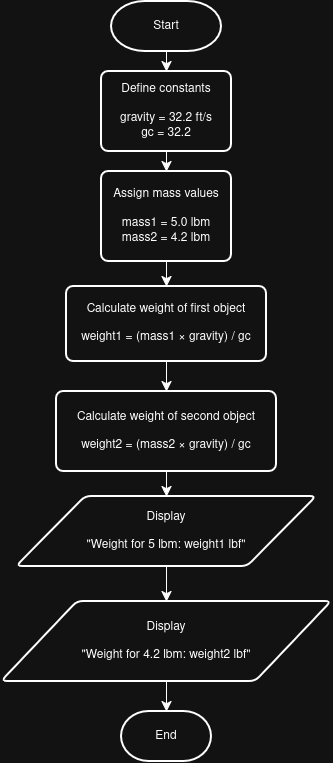

The diagram above was exported from draw.io. Its source (the exported page's mxGraphModel, read from the mxfile embedded in the PNG):
<mxGraphModel dx="2381" dy="969" grid="1" gridSize="10" guides="1" tooltips="1" connect="1" arrows="1" fold="1" page="1" pageScale="1" pageWidth="850" pageHeight="1100" math="0" shadow="0">
  <root>
    <mxCell id="0" />
    <mxCell id="1" parent="0" />
    <mxCell id="QJRnj52li4EIWCjlvuI6-9" edge="1" parent="1" source="L3I3wPOJTD0XkBxNCtid-2" style="edgeStyle=none;curved=1;rounded=0;orthogonalLoop=1;jettySize=auto;html=1;exitX=0.5;exitY=1;exitDx=0;exitDy=0;exitPerimeter=0;fontSize=12;startSize=8;endSize=8;" target="QJRnj52li4EIWCjlvuI6-1">
      <mxGeometry relative="1" as="geometry" />
    </mxCell>
    <mxCell id="L3I3wPOJTD0XkBxNCtid-2" parent="1" style="strokeWidth=2;html=1;shape=mxgraph.flowchart.terminator;whiteSpace=wrap;fontSize=12;" value="Start" vertex="1">
      <mxGeometry height="50" width="110" x="-725" y="20" as="geometry" />
    </mxCell>
    <mxCell id="L3I3wPOJTD0XkBxNCtid-10" parent="1" style="strokeWidth=2;html=1;shape=mxgraph.flowchart.terminator;whiteSpace=wrap;fontSize=12;" value="End" vertex="1">
      <mxGeometry height="50" width="90" x="-715" y="730" as="geometry" />
    </mxCell>
    <mxCell id="QJRnj52li4EIWCjlvuI6-10" edge="1" parent="1" source="QJRnj52li4EIWCjlvuI6-1" style="edgeStyle=none;curved=1;rounded=0;orthogonalLoop=1;jettySize=auto;html=1;exitX=0.5;exitY=1;exitDx=0;exitDy=0;entryX=0.5;entryY=0;entryDx=0;entryDy=0;fontSize=12;startSize=8;endSize=8;" target="QJRnj52li4EIWCjlvuI6-2">
      <mxGeometry relative="1" as="geometry" />
    </mxCell>
    <mxCell id="QJRnj52li4EIWCjlvuI6-1" parent="1" style="rounded=1;whiteSpace=wrap;html=1;absoluteArcSize=1;arcSize=14;strokeWidth=2;fontSize=12;" value="&lt;div&gt;Define constants&lt;/div&gt;&lt;div&gt;&lt;br&gt;&lt;/div&gt;&lt;div&gt;gravity = 32.2 ft/s&lt;/div&gt;&lt;div&gt;gc = 32.2&lt;/div&gt;" vertex="1">
      <mxGeometry height="80" width="130" x="-735" y="90" as="geometry" />
    </mxCell>
    <mxCell id="QJRnj52li4EIWCjlvuI6-11" edge="1" parent="1" source="QJRnj52li4EIWCjlvuI6-2" style="edgeStyle=none;curved=1;rounded=0;orthogonalLoop=1;jettySize=auto;html=1;exitX=0.5;exitY=1;exitDx=0;exitDy=0;entryX=0.5;entryY=0;entryDx=0;entryDy=0;fontSize=12;startSize=8;endSize=8;" target="QJRnj52li4EIWCjlvuI6-4">
      <mxGeometry relative="1" as="geometry" />
    </mxCell>
    <mxCell id="QJRnj52li4EIWCjlvuI6-2" parent="1" style="rounded=1;whiteSpace=wrap;html=1;absoluteArcSize=1;arcSize=14;strokeWidth=2;fontSize=12;" value="&lt;div&gt;Assign mass values&lt;/div&gt;&lt;div&gt;&lt;br&gt;&lt;/div&gt;&lt;div&gt;mass1 = 5.0 lbm&lt;/div&gt;mass2 = 4.2 lbm" vertex="1">
      <mxGeometry height="90" width="130" x="-735" y="190" as="geometry" />
    </mxCell>
    <mxCell id="QJRnj52li4EIWCjlvuI6-12" edge="1" parent="1" source="QJRnj52li4EIWCjlvuI6-4" style="edgeStyle=none;curved=1;rounded=0;orthogonalLoop=1;jettySize=auto;html=1;exitX=0.5;exitY=1;exitDx=0;exitDy=0;entryX=0.5;entryY=0;entryDx=0;entryDy=0;fontSize=12;startSize=8;endSize=8;" target="QJRnj52li4EIWCjlvuI6-5">
      <mxGeometry relative="1" as="geometry" />
    </mxCell>
    <mxCell id="QJRnj52li4EIWCjlvuI6-4" parent="1" style="rounded=1;whiteSpace=wrap;html=1;absoluteArcSize=1;arcSize=14;strokeWidth=2;fontSize=12;" value="&lt;div&gt;Calculate weight of first object&lt;/div&gt;&lt;div&gt;&lt;br&gt;&lt;/div&gt;weight1 = (mass1 × gravity) / gc" vertex="1">
      <mxGeometry height="75" width="200" x="-770" y="305" as="geometry" />
    </mxCell>
    <mxCell id="QJRnj52li4EIWCjlvuI6-13" edge="1" parent="1" source="QJRnj52li4EIWCjlvuI6-5" style="edgeStyle=none;curved=1;rounded=0;orthogonalLoop=1;jettySize=auto;html=1;exitX=0.5;exitY=1;exitDx=0;exitDy=0;entryX=0.5;entryY=0;entryDx=0;entryDy=0;fontSize=12;startSize=8;endSize=8;" target="QJRnj52li4EIWCjlvuI6-6">
      <mxGeometry relative="1" as="geometry" />
    </mxCell>
    <mxCell id="QJRnj52li4EIWCjlvuI6-5" parent="1" style="rounded=1;whiteSpace=wrap;html=1;absoluteArcSize=1;arcSize=14;strokeWidth=2;fontSize=12;" value="&lt;div&gt;Calculate weight of second object&lt;/div&gt;&lt;br&gt;weight2 = (mass2 × gravity) / gc" vertex="1">
      <mxGeometry height="80" width="220" x="-780" y="410" as="geometry" />
    </mxCell>
    <mxCell id="QJRnj52li4EIWCjlvuI6-14" edge="1" parent="1" source="QJRnj52li4EIWCjlvuI6-6" style="edgeStyle=none;curved=1;rounded=0;orthogonalLoop=1;jettySize=auto;html=1;exitX=0.5;exitY=1;exitDx=0;exitDy=0;entryX=0.5;entryY=0;entryDx=0;entryDy=0;fontSize=12;startSize=8;endSize=8;" target="QJRnj52li4EIWCjlvuI6-7">
      <mxGeometry relative="1" as="geometry" />
    </mxCell>
    <mxCell id="QJRnj52li4EIWCjlvuI6-6" parent="1" style="shape=parallelogram;html=1;strokeWidth=2;perimeter=parallelogramPerimeter;whiteSpace=wrap;rounded=1;arcSize=12;size=0.23;fontSize=12;" value="Display&lt;br data-start=&quot;720&quot; data-end=&quot;723&quot;&gt;&lt;br&gt;&quot;Weight for 5 lbm: weight1 lbf&quot;" vertex="1">
      <mxGeometry height="70" width="300" x="-820" y="515" as="geometry" />
    </mxCell>
    <mxCell id="QJRnj52li4EIWCjlvuI6-7" parent="1" style="shape=parallelogram;html=1;strokeWidth=2;perimeter=parallelogramPerimeter;whiteSpace=wrap;rounded=1;arcSize=12;size=0.23;fontSize=12;" value="Display&lt;br data-start=&quot;818&quot; data-end=&quot;821&quot;&gt;&lt;br&gt;&quot;Weight for 4.2 lbm: weight2 lbf&quot;" vertex="1">
      <mxGeometry height="80" width="330" x="-835" y="620" as="geometry" />
    </mxCell>
    <mxCell id="QJRnj52li4EIWCjlvuI6-8" edge="1" parent="1" source="QJRnj52li4EIWCjlvuI6-4" style="edgeStyle=none;curved=1;rounded=0;orthogonalLoop=1;jettySize=auto;html=1;exitX=1;exitY=1;exitDx=0;exitDy=0;fontSize=12;startSize=8;endSize=8;" target="QJRnj52li4EIWCjlvuI6-4">
      <mxGeometry relative="1" as="geometry" />
    </mxCell>
    <mxCell id="QJRnj52li4EIWCjlvuI6-15" edge="1" parent="1" source="QJRnj52li4EIWCjlvuI6-7" style="edgeStyle=none;curved=1;rounded=0;orthogonalLoop=1;jettySize=auto;html=1;exitX=0.5;exitY=1;exitDx=0;exitDy=0;entryX=0.5;entryY=0;entryDx=0;entryDy=0;entryPerimeter=0;fontSize=12;startSize=8;endSize=8;" target="L3I3wPOJTD0XkBxNCtid-10">
      <mxGeometry relative="1" as="geometry" />
    </mxCell>
  </root>
</mxGraphModel>